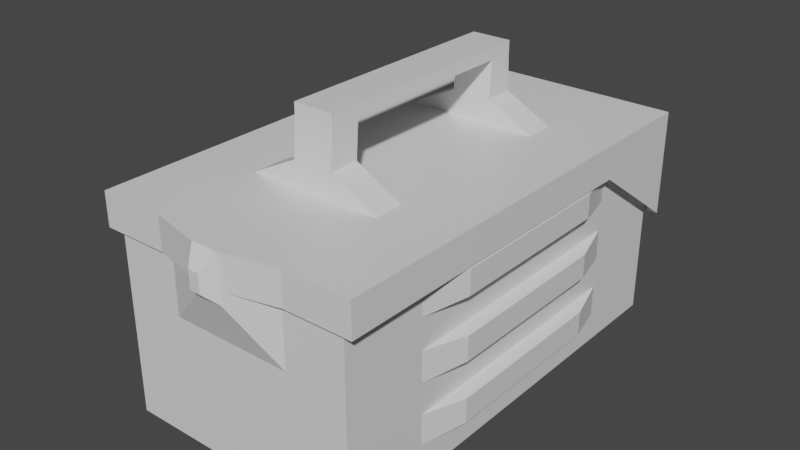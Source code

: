 # Source: ChestModern.blend  (saved by Blender 2.80.75; exported with 4.5.12 LTS)
import bpy
from mathutils import Matrix  # noqa: F401  (used for matrix-valued properties, if any)

bpy.ops.wm.read_factory_settings(use_empty=True)
scene = bpy.context.scene
scene.name = 'Scene'

# ---- collections
col_collection = bpy.data.collections.new('Collection'); scene.collection.children.link(col_collection)

# ---- materials (node trees are filled in below, after node groups)
mat_material = bpy.data.materials.new('Material')
mat_material.alpha_threshold = 0.0
mat_material.use_transparent_shadow = False
mat_material.line_color = (0.0, 0.0, 0.0, 1.0)

# ---- material node trees
mat_material.use_nodes = True; mat_material.node_tree.nodes.clear()
_N = mat_material.node_tree.nodes; _L = mat_material.node_tree.links
n0 = _N.new('ShaderNodeOutputMaterial'); n0.name = 'Material Output'; n0.location = (300, 300)
n1 = _N.new('ShaderNodeBsdfPrincipled'); n1.name = 'Principled BSDF'; n1.location = (10, 300)
n1.distribution = 'GGX'
n1.subsurface_method = 'BURLEY'
n1.inputs[2].default_value = 0.4
n1.inputs[3].default_value = 1.45
n1.inputs[27].default_value = (0.0, 0.0, 0.0, 1.0)
n1.inputs[28].default_value = 1.0
_L.new(n1.outputs[0], n0.inputs[0])
n0.is_active_output = True

# ---- world
world_world = bpy.data.worlds.new('World'); scene.world = world_world
world_world.use_nodes = True; world_world.node_tree.nodes.clear()
_N = world_world.node_tree.nodes; _L = world_world.node_tree.links
n0 = _N.new('ShaderNodeOutputWorld'); n0.name = 'World Output'; n0.location = (300, 300)
n1 = _N.new('ShaderNodeBackground'); n1.name = 'Background'; n1.location = (10, 300)
n1.inputs[0].default_value = (0.05088, 0.05088, 0.05088, 1.0)
_L.new(n1.outputs[0], n0.inputs[0])
n0.is_active_output = True
world_world.color = (0.05088, 0.05088, 0.05088)
world_world.use_sun_shadow = False
world_world.sun_shadow_jitter_overblur = 0.0

# ---- meshes
me_cube = bpy.data.meshes.new('Cube')
me_cube.from_pydata([(1.0, 1.0, -1.0), (1.0, -1.0, -1.0), (-1.0, 1.0, -1.0), (-1.0, -1.0, -1.0), (-1.0, 0.0, -1.0), (0.0, 1.0, -1.0), (1.0, 1.0, 0.0), (-1.0, -1.0, 0.0), (1.0, -1.0, 0.0), (-1.0, 1.0, 0.0), (0.0, -1.0, -1.0), (1.0, 0.0, -1.0), (0.0, 1.0, 0.0), (1.0, 0.0, 0.0), (0.0, 0.0, -1.0), (-1.0, 0.0, 0.0), (0.0, -1.0, 0.0), (-1.0, -0.65, -1.0), (-0.5, 1.0, -1.0), (1.0, 1.0, -0.5), (-1.0, -1.0, 0.5), (1.0, -1.0, -0.5), (-1.0, 1.0, -0.5), (0.5, -1.0, -1.0), (1.0, 0.6, -1.0), (-1.0, 0.65, -1.0), (0.5, 1.0, -1.0), (1.0, 1.0, 0.5), (-1.0, -1.0, -0.5), (1.0, -1.0, 0.5), (-1.0, 1.0, 0.5), (-0.5, -1.0, -1.0), (1.0, -0.6, -1.0), (0.5, 1.0, 0.0), (-0.5, 1.0, 0.0), (0.0, 1.0, -0.5), (0.0, 1.0, 0.5), (1.0, -0.6, 0.0), (1.0, 0.6, 0.0), (1.0, 0.0, -0.5), (1.0, 0.0, 0.5), (0.0, -0.5, -1.0), (0.0, 0.5, -1.0), (-0.5, 0.0, -1.0), (0.5, 0.0, -1.0), (-1.0, 0.65, 0.0), (-1.0, -0.65, 0.0), (-1.0, 0.0, -0.5), (-1.0, 0.0, 0.5), (-0.5, -1.0, 0.0), (0.5, -1.0, 0.0), (0.0, -1.0, -0.5), (0.0, -1.0, 0.5), (0.5, -1.0, 0.5), (0.5, -1.0, -0.5), (-0.5, -1.0, -0.5), (-1.0, -0.65, 0.5), (-1.0, -0.65, -0.5), (-1.0, 0.65, -0.5), (0.5, 0.5, -1.0), (-0.5, 0.5, -1.0), (-0.5, -0.5, -1.0), (1.0, 0.6, 0.5), (1.0, 0.6, -0.5), (1.0, -0.6, -0.5), (-0.5, 1.0, 0.5), (-0.5, 1.0, -0.5), (0.5, 1.0, -0.5), (0.5, 1.0, 0.5), (1.0, -0.6, 0.5), (0.5, -0.5, -1.0), (-1.0, 0.65, 0.5), (-0.5, -1.0, 0.5), (-1.0, -1.0, 0.5059), (1.0, 1.0, 0.5059), (1.0, -1.0, 0.5059), (-1.0, 1.0, 0.5059), (0.0, 1.0, -0.09407), (1.0, 0.0, 0.5059), (-1.0, 0.0, 0.5059), (0.0, -1.0, 0.5059), (0.5, -1.0, 0.5059), (-1.0, -0.5, 0.5059), (1.0, 0.5, 0.5059), (-0.5, 1.0, -0.09407), (0.5, 1.0, -0.09407), (1.0, -0.5, 0.5059), (-1.0, 0.5, 0.5059), (-0.5, -1.0, 0.5059), (-1.1, -1.023, 0.4907), (-1.1, -1.023, 0.7657), (-0.55, -1.023, 0.7657), (1.1, -0.55, 0.7657), (1.1, -1.023, 0.7657), (-1.1, 0.55, 0.7657), (-1.1, 1.023, 0.7657), (0.55, 1.023, 0.7657), (1.1, 1.023, 0.7657), (0.55, -1.023, 0.7657), (0.0, -1.023, 0.7657), (1.1, 0.55, 0.7657), (1.1, -4.846e-10, 0.7657), (-1.1, -0.55, 0.7657), (-1.1, -4.846e-10, 0.7657), (-0.55, 1.023, 0.7657), (0.0, 1.023, 0.7657), (0.0, -0.55, 0.7657), (0.0, 0.55, 0.7657), (0.0, -4.846e-10, 0.7657), (0.55, -4.846e-10, 0.7657), (-0.55, -4.846e-10, 0.7657), (-0.55, 0.55, 0.7657), (0.55, 0.55, 0.7657), (0.55, -0.55, 0.7657), (-0.55, -0.55, 0.7657), (1.1, 1.023, -0.1093), (1.1, -1.023, 0.4907), (-1.1, 1.023, -0.1093), (0.0, 1.023, -0.1093), (1.1, -4.846e-10, 0.4907), (-1.1, -4.846e-10, 0.4907), (0.0, -1.023, 0.4907), (0.55, -1.023, 0.4907), (-1.1, -0.55, 0.4907), (1.1, 0.55, 0.4907), (-0.55, 1.023, -0.1093), (0.55, 1.023, -0.1093), (1.1, -0.55, 0.4907), (-1.1, 0.55, 0.4907), (-0.55, -1.023, 0.4907), (-0.9855, -0.9855, 0.5059), (0.9855, 0.9855, 0.5059), (0.9855, -0.9855, 0.5059), (-0.9855, 0.9855, 0.5059), (-0.9855, -0.9855, 0.7307), (0.9855, 0.9855, 0.7307), (0.9855, -0.9855, 0.7307), (-0.9855, 0.9855, 0.7307), (-0.9711, -0.9711, 0.5), (0.9711, 0.9711, 0.5), (0.9711, -0.9711, 0.5), (-0.9711, 0.9711, 0.5), (-0.9711, -0.9711, -0.9), (0.9711, 0.9711, -0.9), (0.9711, -0.9711, -0.9), (-0.9711, 0.9711, -0.9), (-1.0, 0.25, -1.0), (1.0, -0.25, -1.0), (1.0, 0.25, 0.0), (1.0, 0.0, -0.75), (1.0, 0.0, 0.25), (-1.0, -0.25, 0.0), (-1.0, 0.0, -0.75), (-1.0, 0.0, 0.25), (-1.0, -0.25, -1.0), (1.0, 0.25, -1.0), (1.0, -0.25, 0.0), (1.0, 0.0, -0.25), (-1.0, 0.25, 0.0), (-1.0, 0.0, -0.25), (-1.0, -0.25, 0.5), (-1.0, -0.65, 0.25), (-1.0, -0.25, -0.5), (-1.0, -0.65, -0.75), (-1.0, -0.65, -0.25), (-1.0, 0.25, -0.5), (-1.0, 0.65, -0.75), (-1.0, 0.65, -0.25), (1.0, 0.25, 0.5), (1.0, 0.6, 0.25), (1.0, 0.25, -0.5), (1.0, 0.6, -0.75), (1.0, 0.6, -0.25), (1.0, -0.25, -0.5), (1.0, -0.6, -0.75), (1.0, -0.6, -0.25), (1.0, -0.25, 0.5), (1.0, -0.6, 0.25), (-1.0, 0.25, 0.5), (-1.0, 0.65, 0.25), (-1.0, 0.25, 0.25), (1.0, -0.25, 0.25), (1.0, -0.25, -0.25), (1.0, -0.25, -0.75), (1.0, 0.25, -0.75), (1.0, 0.25, 0.25), (-1.0, 0.25, -0.25), (-1.0, 0.25, -0.75), (-1.0, -0.25, -0.75), (-1.0, -0.25, 0.25), (-1.0, -0.25, -0.25), (1.0, 0.25, -0.25), (1.1, 0.2, -0.025), (1.1, 0.0, -0.025), (1.1, -0.2, -0.025), (1.1, -0.4, -0.025), (1.1, 0.2, 0.475), (1.1, 0.0, 0.475), (1.1, 0.2, -0.525), (1.1, 0.0, -0.525), (1.1, -0.2, -0.525), (1.1, -0.4, -0.525), (1.1, -0.2, 0.475), (1.1, -0.4, 0.475), (1.1, 0.4, -0.025), (1.1, 0.0, -0.725), (1.1, 0.0, 0.275), (1.1, 0.0, -0.225), (1.1, 0.4, 0.475), (1.1, 0.4, 0.275), (1.1, 0.4, -0.525), (1.1, 0.4, -0.725), (1.1, 0.4, -0.225), (1.1, -0.4, -0.725), (1.1, -0.4, -0.225), (1.1, -0.4, 0.275), (1.1, -0.2, 0.275), (1.1, -0.2, -0.225), (1.1, -0.2, -0.725), (1.1, 0.2, -0.725), (1.1, 0.2, 0.275), (1.1, 0.2, -0.225), (-1.1, -0.2, -0.025), (-1.1, 0.0, -0.025), (-1.1, 0.2, -0.025), (-1.1, 0.4, -0.025), (-1.1, -0.2, 0.475), (-1.1, 0.0, 0.475), (-1.1, -0.2, -0.525), (-1.1, 0.0, -0.525), (-1.1, 0.2, -0.525), (-1.1, 0.4, -0.525), (-1.1, 0.2, 0.475), (-1.1, 0.4, 0.475), (-1.1, -0.4, -0.025), (-1.1, 0.0, -0.725), (-1.1, 0.0, 0.275), (-1.1, 0.0, -0.225), (-1.1, -0.4, 0.475), (-1.1, -0.4, 0.275), (-1.1, -0.4, -0.525), (-1.1, -0.4, -0.725), (-1.1, -0.4, -0.225), (-1.1, 0.4, -0.725), (-1.1, 0.4, -0.225), (-1.1, 0.4, 0.275), (-1.1, 0.2, 0.275), (-1.1, 0.2, -0.225), (-1.1, 0.2, -0.725), (-1.1, -0.2, -0.725), (-1.1, -0.2, 0.275), (-1.1, -0.2, -0.225), (1.0, 0.6, 0.375), (1.0, -0.6, 0.375), (1.1, 0.0, 0.375), (1.1, 0.4, 0.375), (1.1, -0.4, 0.375), (1.1, -0.2, 0.375), (1.1, 0.2, 0.375), (1.0, 0.6, -0.125), (1.0, -0.6, -0.125), (1.1, 0.0, -0.125), (1.1, 0.4, -0.125), (1.1, -0.4, -0.125), (1.1, -0.2, -0.125), (1.1, 0.2, -0.125), (1.0, 0.6, -0.625), (1.0, -0.6, -0.625), (1.1, 0.0, -0.625), (1.1, 0.4, -0.625), (1.1, -0.4, -0.625), (1.1, -0.2, -0.625), (1.1, 0.2, -0.625), (-1.0, -0.65, 0.375), (-1.0, 0.65, 0.375), (-1.1, 0.0, 0.375), (-1.1, -0.4, 0.375), (-1.1, 0.4, 0.375), (-1.1, 0.2, 0.375), (-1.1, -0.2, 0.375), (-1.0, -0.65, -0.125), (-1.0, 0.65, -0.125), (-1.1, 0.0, -0.125), (-1.1, -0.4, -0.125), (-1.1, 0.4, -0.125), (-1.1, 0.2, -0.125), (-1.1, -0.2, -0.125), (-1.0, -0.65, -0.625), (-1.0, 0.65, -0.625), (-1.1, 0.0, -0.625), (-1.1, -0.4, -0.625), (-1.1, 0.4, -0.625), (-1.1, 0.2, -0.625), (-1.1, -0.2, -0.625), (0.11, -1.079, 0.7657), (0.0, -1.079, 0.7657), (-0.11, -1.079, 0.7657), (0.0, -1.079, 0.4907), (0.11, -1.079, 0.4907), (-0.11, -1.079, 0.4907), (0.044, -1.134, 0.6357), (0.0, -1.134, 0.6357), (-0.044, -1.134, 0.6357), (0.0, -1.134, 0.5257), (0.044, -1.134, 0.5257), (-0.044, -1.134, 0.5257), (-0.11, -1.079, 0.3907), (-0.044, -1.134, 0.4857), (0.0, -1.079, 0.3907), (0.11, -1.079, 0.3907), (0.0, -1.134, 0.4857), (0.044, -1.134, 0.4857), (1.0, -0.375, 0.5059), (-1.0, -0.375, 0.5059), (-1.1, -0.4125, 0.7657), (1.1, -0.4125, 0.7657), (0.0, -0.4125, 0.7657), (0.55, -0.4125, 0.7657), (-0.55, -0.4125, 0.7657), (1.1, -0.4125, 0.4907), (-1.1, -0.4125, 0.4907), (0.0, -0.4125, 0.9657), (0.0, -0.55, 0.9657), (0.165, -0.4125, 0.9657), (0.165, -0.55, 0.9657), (-0.165, -0.4125, 0.9657), (-0.165, -0.55, 0.9657), (0.0, -0.4003, 1.266), (0.0, -0.5378, 1.266), (0.165, -0.4003, 1.266), (0.165, -0.5378, 1.266), (-0.165, -0.4003, 1.266), (-0.165, -0.5378, 1.266), (0.0, -0.4003, 1.366), (0.0, -0.5378, 1.366), (0.165, -0.4003, 1.366), (0.165, -0.5378, 1.366), (-0.165, -0.4003, 1.366), (-0.165, -0.5378, 1.366), (-0.165, 0.5441, 1.266), (0.0, 0.5441, 1.266), (0.165, 0.5441, 1.266), (-0.165, 0.5441, 1.366), (0.0, 0.5441, 1.366), (0.165, 0.5441, 1.366), (-1.0, 0.375, 0.5059), (1.0, 0.375, 0.5059), (1.1, 0.4125, 0.7657), (0.0, 0.4125, 0.7657), (-1.1, 0.4125, 0.7657), (-0.55, 0.4125, 0.7657), (0.55, 0.4125, 0.7657), (-1.1, 0.4125, 0.4907), (1.1, 0.4125, 0.4907), (-0.165, 0.55, 0.9657), (0.0, 0.55, 0.9657), (0.165, 0.55, 0.9657), (0.0, 0.4125, 0.9657), (-0.165, 0.4125, 0.9657), (0.165, 0.4125, 0.9657), (-0.165, 0.4248, 1.366), (-0.165, 0.4248, 1.266), (0.165, 0.4248, 1.366), (0.0, 0.4248, 1.366), (0.0, 0.4248, 1.266), (0.165, 0.4248, 1.266)], [], [(70, 32, 1, 23), (67, 33, 6, 19), (66, 34, 12, 35), (64, 175, 260, 37, 8, 21), (149, 184, 219, 205), (61, 41, 10, 31), (60, 42, 14, 43), (59, 24, 155, 11, 44), (58, 167, 281, 45, 9, 22), (274, 179, 245, 277), (55, 49, 7, 28), (54, 50, 16, 51), (82, 73, 89, 123), (75, 86, 127, 116), (83, 74, 115, 124), (74, 85, 126, 115), (84, 76, 117, 125), (52, 297, 298, 53), (8, 29, 53, 50), (77, 84, 125, 118), (23, 54, 51, 10), (1, 21, 54, 23), (21, 8, 50, 54), (31, 55, 28, 3), (10, 51, 55, 31), (51, 16, 49, 55), (158, 45, 225, 224), (7, 20, 56, 273, 161, 46), (85, 77, 118, 126), (47, 165, 230, 229), (3, 28, 57, 287, 163, 17), (28, 7, 46, 280, 164, 57), (25, 166, 288, 58, 22, 2), (186, 159, 237, 247), (48, 178, 232, 227), (42, 59, 44, 14), (5, 26, 59, 42), (26, 0, 24, 59), (25, 60, 43, 4, 146), (2, 18, 60, 25), (18, 5, 42, 60), (17, 61, 31, 3), (4, 43, 61, 17, 154), (43, 14, 41, 61), (252, 62, 208, 255), (6, 27, 62, 252, 169, 38), (346, 83, 124, 353), (170, 39, 199, 198), (0, 19, 63, 266, 171, 24), (19, 6, 38, 259, 172, 63), (32, 174, 267, 64, 21, 1), (62, 168, 196, 208), (148, 13, 193, 192), (34, 65, 36, 12), (9, 30, 65, 34), (312, 78, 119, 319), (18, 66, 35, 5), (2, 22, 66, 18), (22, 9, 34, 66), (26, 67, 19, 0), (5, 35, 67, 26), (35, 12, 33, 67), (33, 68, 27, 6), (12, 36, 68, 33), (313, 82, 123, 320), (37, 177, 253, 69, 29, 8), (183, 149, 205, 218), (345, 79, 120, 352), (41, 70, 23, 10), (14, 44, 70, 41), (44, 11, 147, 32, 70), (45, 179, 274, 71, 30, 9), (46, 151, 222, 234), (80, 81, 122, 121), (49, 72, 20, 7), (72, 299, 297, 52), (73, 88, 129, 89), (88, 80, 121, 129), (81, 75, 116, 122), (76, 87, 128, 117), (114, 102, 90, 91), (129, 91, 90, 89), (128, 94, 95, 117), (127, 92, 93, 116), (126, 96, 97, 115), (125, 104, 105, 118), (353, 347, 101, 119), (320, 314, 103, 120), (121, 122, 298, 297), (113, 106, 99, 98), (351, 348, 108, 109), (350, 349, 103, 110), (348, 350, 110, 108), (105, 104, 111, 107), (104, 95, 94, 111), (347, 351, 109, 101), (97, 96, 112, 100), (96, 105, 107, 112), (92, 113, 98, 93), (315, 317, 113, 92), (114, 106, 322, 326), (116, 93, 98, 122), (89, 90, 102, 123), (115, 97, 100, 124), (117, 95, 104, 125), (118, 105, 96, 126), (319, 315, 92, 127), (352, 349, 94, 128), (91, 129, 299, 296), (106, 114, 91, 99), (113, 317, 323, 324), (318, 314, 102, 114), (133, 131, 135, 137), (76, 74, 131, 133), (75, 73, 130, 132), (74, 75, 132, 131), (73, 76, 133, 130), (136, 134, 137, 135), (132, 130, 134, 136), (131, 132, 136, 135), (130, 133, 137, 134), (138, 141, 145, 142), (27, 29, 140, 139), (20, 30, 141, 138), (30, 27, 139, 141), (29, 20, 138, 140), (144, 142, 145, 143), (141, 139, 143, 145), (140, 138, 142, 144), (139, 140, 144, 143), (158, 180, 179, 45), (15, 153, 180, 158), (280, 46, 234, 283), (156, 181, 177, 37), (13, 150, 181, 156), (174, 183, 218, 213), (173, 182, 175, 64), (39, 157, 182, 173), (168, 40, 197, 196), (147, 183, 174, 32), (11, 149, 183, 147), (176, 69, 203, 202), (155, 184, 149, 11), (24, 171, 184, 155), (253, 177, 215, 256), (148, 185, 150, 13), (38, 169, 185, 148), (40, 176, 202, 197), (165, 186, 167, 58), (47, 159, 186, 165), (167, 186, 247, 244), (146, 187, 166, 25), (4, 152, 187, 146), (165, 58, 231, 230), (154, 188, 152, 4), (17, 163, 188, 154), (189, 161, 239, 250), (151, 189, 153, 15), (46, 161, 189, 151), (287, 57, 240, 290), (162, 190, 159, 47), (57, 164, 190, 162), (153, 189, 250, 236), (170, 191, 157, 39), (63, 172, 191, 170), (182, 157, 207, 217), (265, 192, 193, 261), (258, 196, 197, 254), (272, 198, 199, 268), (271, 200, 201, 270), (264, 194, 195, 263), (257, 202, 203, 256), (254, 197, 202, 257), (261, 193, 194, 264), (268, 199, 200, 271), (269, 210, 198, 272), (255, 208, 196, 258), (262, 204, 192, 265), (13, 156, 194, 193), (63, 170, 198, 210), (184, 171, 211, 219), (157, 191, 221, 207), (177, 181, 216, 215), (266, 63, 210, 269), (191, 172, 212, 221), (156, 37, 195, 194), (181, 150, 206, 216), (259, 38, 204, 262), (39, 173, 200, 199), (173, 64, 201, 200), (150, 185, 220, 206), (267, 174, 213, 270), (185, 169, 209, 220), (175, 182, 217, 214), (38, 148, 192, 204), (260, 175, 214, 263), (286, 222, 223, 282), (279, 226, 227, 275), (293, 228, 229, 289), (292, 230, 231, 291), (285, 224, 225, 284), (278, 232, 233, 277), (275, 227, 232, 278), (282, 223, 224, 285), (289, 229, 230, 292), (290, 240, 228, 293), (276, 238, 226, 279), (283, 234, 222, 286), (288, 166, 243, 291), (159, 190, 251, 237), (179, 180, 246, 245), (281, 167, 244, 284), (190, 164, 242, 251), (180, 153, 236, 246), (166, 187, 248, 243), (187, 152, 235, 248), (160, 48, 227, 226), (178, 71, 233, 232), (15, 158, 224, 223), (152, 188, 249, 235), (162, 47, 229, 228), (188, 163, 241, 249), (56, 160, 226, 238), (273, 56, 238, 276), (57, 162, 228, 240), (151, 15, 223, 222), (209, 255, 258, 220), (206, 254, 257, 216), (216, 257, 256, 215), (220, 258, 254, 206), (69, 253, 256, 203), (169, 252, 255, 209), (37, 260, 263, 195), (172, 259, 262, 212), (212, 262, 265, 221), (207, 261, 264, 217), (217, 264, 263, 214), (221, 265, 261, 207), (64, 267, 270, 201), (171, 266, 269, 211), (211, 269, 272, 219), (205, 268, 271, 218), (218, 271, 270, 213), (219, 272, 268, 205), (161, 273, 276, 239), (239, 276, 279, 250), (236, 275, 278, 246), (246, 278, 277, 245), (250, 279, 275, 236), (71, 274, 277, 233), (45, 281, 284, 225), (242, 283, 286, 251), (237, 282, 285, 247), (247, 285, 284, 244), (251, 286, 282, 237), (164, 280, 283, 242), (58, 288, 291, 231), (241, 290, 293, 249), (235, 289, 292, 248), (248, 292, 291, 243), (249, 293, 289, 235), (163, 287, 290, 241), (294, 295, 301, 300), (296, 299, 305, 302), (98, 99, 295, 294), (129, 121, 297, 299), (122, 98, 294, 298), (99, 91, 296, 295), (304, 300, 301, 303), (303, 301, 302, 305), (304, 303, 310, 311), (298, 294, 300, 304), (295, 296, 302, 301), (305, 299, 306, 307), (306, 308, 310, 307), (308, 309, 311, 310), (49, 306, 299, 72), (298, 304, 311, 309), (16, 308, 306, 49), (303, 305, 307, 310), (53, 298, 309, 50), (50, 309, 308, 16), (110, 103, 314, 318), (108, 110, 318, 316), (119, 101, 315, 319), (109, 108, 316, 317), (101, 109, 317, 315), (123, 102, 314, 320), (79, 313, 320, 120), (86, 312, 319, 127), (324, 323, 329, 330), (325, 326, 332, 331), (317, 316, 321, 323), (316, 318, 325, 321), (318, 114, 326, 325), (106, 113, 324, 322), (363, 362, 344, 343), (328, 330, 336, 334), (323, 321, 327, 329), (326, 322, 328, 332), (322, 324, 330, 328), (321, 325, 331, 327), (335, 333, 334, 336), (333, 337, 338, 334), (331, 332, 338, 337), (330, 329, 335, 336), (361, 360, 342, 339), (332, 328, 334, 338), (340, 339, 342, 343), (341, 340, 343, 344), (365, 359, 356, 341), (362, 365, 341, 344), (364, 357, 359, 365), (360, 363, 343, 342), (120, 103, 349, 352), (100, 112, 351, 347), (107, 111, 354, 355), (111, 94, 349, 350), (111, 350, 358, 354), (124, 100, 347, 353), (87, 345, 352, 128), (78, 346, 353, 119), (361, 358, 357, 364), (339, 354, 358, 361), (112, 107, 355, 356), (351, 112, 356, 359), (348, 351, 359, 357), (350, 348, 357, 358), (337, 333, 363, 360), (329, 327, 364, 365), (335, 329, 365, 362), (327, 331, 361, 364), (331, 337, 360, 361), (333, 335, 362, 363), (341, 356, 355, 340), (340, 355, 354, 339)])
_uv = me_cube.uv_layers.new(name='UVMap')
_uv.uv.foreach_set('vector', [0.5625, 0.9375, 0.625, 0.9375, 0.625, 1.0, 0.5625, 1.0, 0.6875, 0.6875, 0.75, 0.6875, 0.75, 0.75, 0.6875, 0.75, 0.6875, 0.5625, 0.75, 0.5625, 0.75, 0.625, 0.6875, 0.625, 0.1875, 0.6875, 0.2188, 0.6875, 0.2344, 0.6875, 0.25, 0.6875, 0.25, 0.75, 0.1875, 0.75, 0.1562, 0.625, 0.1562, 0.5938, 0.1562, 0.5938, 0.1562, 0.625, 0.4375, 0.9375, 0.5, 0.9375, 0.5, 1.0, 0.4375, 1.0, 0.4375, 0.8125, 0.5, 0.8125, 0.5, 0.875, 0.4375, 0.875, 0.5625, 0.8125, 0.625, 0.8125, 0.625, 0.8438, 0.625, 0.875, 0.5625, 0.875, 0.4375, 0.6875, 0.4688, 0.6875, 0.4844, 0.6875, 0.5, 0.6875, 0.5, 0.75, 0.4375, 0.75, 0.5469, 0.6875, 0.5312, 0.6875, 0.5312, 0.6875, 0.5469, 0.6875, 0.4375, 0.4375, 0.5, 0.4375, 0.5, 0.5, 0.4375, 0.5, 0.4375, 0.3125, 0.5, 0.3125, 0.5, 0.375, 0.4375, 0.375, 0.5938, 0.5625, 0.5938, 0.5, 0.5938, 0.5, 0.5938, 0.5625, 0.3438, 0.75, 0.3438, 0.6875, 0.3438, 0.6875, 0.3438, 0.75, 0.3438, 0.5625, 0.3438, 0.5, 0.3438, 0.5, 0.3438, 0.5625, 0.8438, 0.75, 0.8438, 0.6875, 0.8438, 0.6875, 0.8438, 0.75, 0.8438, 0.5625, 0.8438, 0.5, 0.8438, 0.5, 0.8438, 0.5625, 0.5938, 0.375, 0.5938, 0.3125, 0.5625, 0.3125, 0.5625, 0.4375, 0.5, 0.25, 0.5625, 0.25, 0.5625, 0.3125, 0.5, 0.3125, 0.8438, 0.625, 0.8438, 0.5625, 0.8438, 0.5625, 0.8438, 0.625, 0.375, 0.3125, 0.4375, 0.3125, 0.4375, 0.375, 0.375, 0.375, 0.375, 0.25, 0.4375, 0.25, 0.4375, 0.3125, 0.375, 0.3125, 0.4375, 0.25, 0.5, 0.25, 0.5, 0.3125, 0.4375, 0.3125, 0.375, 0.4375, 0.4375, 0.4375, 0.4375, 0.5, 0.375, 0.5, 0.375, 0.375, 0.4375, 0.375, 0.4375, 0.4375, 0.375, 0.4375, 0.4375, 0.375, 0.5, 0.375, 0.5, 0.4375, 0.4375, 0.4375, 0.5, 0.6562, 0.5, 0.6875, 0.5, 0.6875, 0.5, 0.6562, 0.5, 0.5, 0.5625, 0.5, 0.5625, 0.5625, 0.5469, 0.5625, 0.5312, 0.5625, 0.5, 0.5625, 0.8438, 0.6875, 0.8438, 0.625, 0.8438, 0.625, 0.8438, 0.6875, 0.4375, 0.625, 0.4375, 0.6562, 0.4375, 0.6562, 0.4375, 0.625, 0.375, 0.5, 0.4375, 0.5, 0.4375, 0.5625, 0.4219, 0.5625, 0.4062, 0.5625, 0.375, 0.5625, 0.4375, 0.5, 0.5, 0.5, 0.5, 0.5625, 0.4844, 0.5625, 0.4688, 0.5625, 0.4375, 0.5625, 0.375, 0.6875, 0.4062, 0.6875, 0.4219, 0.6875, 0.4375, 0.6875, 0.4375, 0.75, 0.375, 0.75, 0.4688, 0.6562, 0.4688, 0.625, 0.4688, 0.625, 0.4688, 0.6562, 0.0, 0.0, 0.0, 0.0, 0.0, 0.0, 0.0, 0.0, 0.5, 0.8125, 0.5625, 0.8125, 0.5625, 0.875, 0.5, 0.875, 0.5, 0.75, 0.5625, 0.75, 0.5625, 0.8125, 0.5, 0.8125, 0.5625, 0.75, 0.625, 0.75, 0.625, 0.8125, 0.5625, 0.8125, 0.375, 0.8125, 0.4375, 0.8125, 0.4375, 0.875, 0.375, 0.875, 0.375, 0.8438, 0.375, 0.75, 0.4375, 0.75, 0.4375, 0.8125, 0.375, 0.8125, 0.4375, 0.75, 0.5, 0.75, 0.5, 0.8125, 0.4375, 0.8125, 0.375, 0.9375, 0.4375, 0.9375, 0.4375, 1.0, 0.375, 1.0, 0.375, 0.875, 0.4375, 0.875, 0.4375, 0.9375, 0.375, 0.9375, 0.375, 0.9062, 0.4375, 0.875, 0.5, 0.875, 0.5, 0.9375, 0.4375, 0.9375, 0.2969, 0.5625, 0.3125, 0.5625, 0.3125, 0.5625, 0.2969, 0.5625, 0.25, 0.5, 0.3125, 0.5, 0.3125, 0.5625, 0.2969, 0.5625, 0.2812, 0.5625, 0.25, 0.5625, 0.3438, 0.5781, 0.3438, 0.5625, 0.3438, 0.5625, 0.3438, 0.5781, 0.1875, 0.5938, 0.1875, 0.625, 0.1875, 0.625, 0.1875, 0.5938, 0.125, 0.5, 0.1875, 0.5, 0.1875, 0.5625, 0.1719, 0.5625, 0.1562, 0.5625, 0.125, 0.5625, 0.1875, 0.5, 0.25, 0.5, 0.25, 0.5625, 0.2344, 0.5625, 0.2188, 0.5625, 0.1875, 0.5625, 0.125, 0.6875, 0.1562, 0.6875, 0.1719, 0.6875, 0.1875, 0.6875, 0.1875, 0.75, 0.125, 0.75, 0.0, 0.0, 0.0, 0.0, 0.0, 0.0, 0.0, 0.0, 0.25, 0.5938, 0.25, 0.625, 0.25, 0.625, 0.25, 0.5938, 0.75, 0.5625, 0.8125, 0.5625, 0.8125, 0.625, 0.75, 0.625, 0.75, 0.5, 0.8125, 0.5, 0.8125, 0.5625, 0.75, 0.5625, 0.3438, 0.6719, 0.3438, 0.625, 0.3438, 0.625, 0.3438, 0.6719, 0.625, 0.5625, 0.6875, 0.5625, 0.6875, 0.625, 0.625, 0.625, 0.625, 0.5, 0.6875, 0.5, 0.6875, 0.5625, 0.625, 0.5625, 0.6875, 0.5, 0.75, 0.5, 0.75, 0.5625, 0.6875, 0.5625, 0.625, 0.6875, 0.6875, 0.6875, 0.6875, 0.75, 0.625, 0.75, 0.625, 0.625, 0.6875, 0.625, 0.6875, 0.6875, 0.625, 0.6875, 0.6875, 0.625, 0.75, 0.625, 0.75, 0.6875, 0.6875, 0.6875, 0.75, 0.6875, 0.8125, 0.6875, 0.8125, 0.75, 0.75, 0.75, 0.75, 0.625, 0.8125, 0.625, 0.8125, 0.6875, 0.75, 0.6875, 0.5938, 0.5781, 0.5938, 0.5625, 0.5938, 0.5625, 0.5938, 0.5781, 0.25, 0.6875, 0.2812, 0.6875, 0.2969, 0.6875, 0.3125, 0.6875, 0.3125, 0.75, 0.25, 0.75, 0.1562, 0.6562, 0.1562, 0.625, 0.1562, 0.625, 0.1562, 0.6562, 0.5938, 0.6719, 0.5938, 0.625, 0.5938, 0.625, 0.5938, 0.6719, 0.5, 0.9375, 0.5625, 0.9375, 0.5625, 1.0, 0.5, 1.0, 0.5, 0.875, 0.5625, 0.875, 0.5625, 0.9375, 0.5, 0.9375, 0.5625, 0.875, 0.625, 0.875, 0.625, 0.9062, 0.625, 0.9375, 0.5625, 0.9375, 0.5, 0.6875, 0.5312, 0.6875, 0.5469, 0.6875, 0.5625, 0.6875, 0.5625, 0.75, 0.5, 0.75, 0.5, 0.5625, 0.5, 0.5938, 0.5, 0.5938, 0.5, 0.5625, 0.5938, 0.375, 0.5938, 0.3125, 0.5938, 0.3125, 0.5938, 0.375, 0.5, 0.4375, 0.5625, 0.4375, 0.5625, 0.5, 0.5, 0.5, 0.5938, 0.4375, 0.5938, 0.375, 0.5625, 0.4375, 0.5625, 0.4375, 0.5938, 0.5, 0.5938, 0.4375, 0.5938, 0.4375, 0.5938, 0.5, 0.5938, 0.4375, 0.5938, 0.375, 0.5938, 0.375, 0.5938, 0.4375, 0.5938, 0.3125, 0.5938, 0.25, 0.5938, 0.25, 0.5938, 0.3125, 0.5938, 0.75, 0.5938, 0.6875, 0.5938, 0.6875, 0.5938, 0.75, 0.5625, 0.1875, 0.625, 0.1875, 0.625, 0.25, 0.5625, 0.25, 0.5938, 0.4375, 0.625, 0.4375, 0.625, 0.5, 0.5938, 0.5, 0.5938, 0.6875, 0.625, 0.6875, 0.625, 0.75, 0.5938, 0.75, 0.3438, 0.6875, 0.375, 0.6875, 0.375, 0.75, 0.3438, 0.75, 0.8438, 0.6875, 0.875, 0.6875, 0.875, 0.75, 0.8438, 0.75, 0.8438, 0.5625, 0.875, 0.5625, 0.875, 0.625, 0.8438, 0.625, 0.3438, 0.5781, 0.375, 0.5781, 0.375, 0.625, 0.3438, 0.625, 0.5938, 0.5781, 0.625, 0.5781, 0.625, 0.625, 0.5938, 0.625, 0.5938, 0.375, 0.5938, 0.3125, 0.5938, 0.3125, 0.5938, 0.375, 0.4375, 0.1875, 0.5, 0.1875, 0.5, 0.25, 0.4375, 0.25, 0.4375, 0.07812, 0.5, 0.07812, 0.5, 0.125, 0.4375, 0.125, 0.5625, 0.07812, 0.625, 0.07812, 0.625, 0.125, 0.5625, 0.125, 0.5, 0.07812, 0.5625, 0.07812, 0.5625, 0.125, 0.5, 0.125, 0.5, 0.0, 0.5625, 0.0, 0.5625, 0.0625, 0.5, 0.0625, 0.5625, 0.0, 0.625, 0.0, 0.625, 0.0625, 0.5625, 0.0625, 0.375, 0.07812, 0.4375, 0.07812, 0.4375, 0.125, 0.375, 0.125, 0.375, 0.0, 0.4375, 0.0, 0.4375, 0.0625, 0.375, 0.0625, 0.4375, 0.0, 0.5, 0.0, 0.5, 0.0625, 0.4375, 0.0625, 0.375, 0.1875, 0.4375, 0.1875, 0.4375, 0.25, 0.375, 0.25, 0.375, 0.1719, 0.4375, 0.1719, 0.4375, 0.1875, 0.375, 0.1875, 0.5625, 0.1875, 0.5, 0.1875, 0.5, 0.1875, 0.5625, 0.1875, 0.5938, 0.25, 0.625, 0.25, 0.625, 0.3125, 0.5938, 0.3125, 0.5938, 0.5, 0.625, 0.5, 0.625, 0.5625, 0.5938, 0.5625, 0.3438, 0.5, 0.375, 0.5, 0.375, 0.5625, 0.3438, 0.5625, 0.8438, 0.5, 0.875, 0.5, 0.875, 0.5625, 0.8438, 0.5625, 0.8438, 0.625, 0.875, 0.625, 0.875, 0.6875, 0.8438, 0.6875, 0.3438, 0.6719, 0.375, 0.6719, 0.375, 0.6875, 0.3438, 0.6875, 0.5938, 0.6719, 0.625, 0.6719, 0.625, 0.6875, 0.5938, 0.6875, 0.625, 0.4375, 0.5938, 0.4375, 0.5938, 0.4375, 0.625, 0.4375, 0.5, 0.1875, 0.5625, 0.1875, 0.5625, 0.25, 0.5, 0.25, 0.4375, 0.1875, 0.4375, 0.1719, 0.4375, 0.1719, 0.4375, 0.1875, 0.5625, 0.1719, 0.625, 0.1719, 0.625, 0.1875, 0.5625, 0.1875, 0.0, 0.0, 0.0, 0.0, 0.0, 0.0, 0.0, 0.0, 0.0, 0.0, 0.0, 0.0, 0.0, 0.0, 0.0, 0.0, 0.0, 0.0, 0.0, 0.0, 0.0, 0.0, 0.0, 0.0, 0.0, 0.0, 0.0, 0.0, 0.0, 0.0, 0.0, 0.0, 0.0, 0.0, 0.0, 0.0, 0.0, 0.0, 0.0, 0.0, 0.0, 0.0, 0.0, 0.0, 0.0, 0.0, 0.0, 0.0, 0.0, 0.0, 0.0, 0.0, 0.0, 0.0, 0.0, 0.0, 0.0, 0.0, 0.0, 0.0, 0.0, 0.0, 0.0, 0.0, 0.0, 0.0, 0.0, 0.0, 0.0, 0.0, 0.0, 0.0, 0.0, 0.0, 0.0, 0.0, 0.0, 0.0, 0.0, 0.0, 0.0, 0.0, 0.0, 0.0, 0.0, 0.0, 0.0, 0.0, 0.0, 0.0, 0.0, 0.0, 0.0, 0.0, 0.0, 0.0, 0.0, 0.0, 0.0, 0.0, 0.0, 0.0, 0.0, 0.0, 0.0, 0.0, 0.0, 0.0, 0.0, 0.0, 0.0, 0.0, 0.0, 0.0, 0.0, 0.0, 0.0, 0.0, 0.0, 0.0, 0.0, 0.0, 0.0, 0.0, 0.0, 0.0, 0.0, 0.0, 0.0, 0.0, 0.0, 0.0, 0.0, 0.0, 0.0, 0.0, 0.0, 0.0, 0.0, 0.0, 0.0, 0.0, 0.0, 0.0, 0.5, 0.6562, 0.5312, 0.6562, 0.5312, 0.6875, 0.5, 0.6875, 0.5, 0.625, 0.5312, 0.625, 0.5312, 0.6562, 0.5, 0.6562, 0.4844, 0.5625, 0.5, 0.5625, 0.5, 0.5625, 0.4844, 0.5625, 0.25, 0.6562, 0.2812, 0.6562, 0.2812, 0.6875, 0.25, 0.6875, 0.25, 0.625, 0.2812, 0.625, 0.2812, 0.6562, 0.25, 0.6562, 0.1562, 0.6875, 0.1562, 0.6562, 0.1562, 0.6562, 0.1562, 0.6875, 0.1875, 0.6562, 0.2188, 0.6562, 0.2188, 0.6875, 0.1875, 0.6875, 0.1875, 0.625, 0.2188, 0.625, 0.2188, 0.6562, 0.1875, 0.6562, 0.0, 0.0, 0.0, 0.0, 0.0, 0.0, 0.0, 0.0, 0.125, 0.6562, 0.1562, 0.6562, 0.1562, 0.6875, 0.125, 0.6875, 0.125, 0.625, 0.1562, 0.625, 0.1562, 0.6562, 0.125, 0.6562, 0.0, 0.0, 0.0, 0.0, 0.0, 0.0, 0.0, 0.0, 0.125, 0.5938, 0.1562, 0.5938, 0.1562, 0.625, 0.125, 0.625, 0.125, 0.5625, 0.1562, 0.5625, 0.1562, 0.5938, 0.125, 0.5938, 0.2969, 0.6875, 0.2812, 0.6875, 0.2812, 0.6875, 0.2969, 0.6875, 0.25, 0.5938, 0.2812, 0.5938, 0.2812, 0.625, 0.25, 0.625, 0.25, 0.5625, 0.2812, 0.5625, 0.2812, 0.5938, 0.25, 0.5938, 0.0, 0.0, 0.0, 0.0, 0.0, 0.0, 0.0, 0.0, 0.4375, 0.6562, 0.4688, 0.6562, 0.4688, 0.6875, 0.4375, 0.6875, 0.4375, 0.625, 0.4688, 0.625, 0.4688, 0.6562, 0.4375, 0.6562, 0.4688, 0.6875, 0.4688, 0.6562, 0.4688, 0.6562, 0.4688, 0.6875, 0.375, 0.6562, 0.4062, 0.6562, 0.4062, 0.6875, 0.375, 0.6875, 0.375, 0.625, 0.4062, 0.625, 0.4062, 0.6562, 0.375, 0.6562, 0.4375, 0.6562, 0.4375, 0.6875, 0.4375, 0.6875, 0.4375, 0.6562, 0.375, 0.5938, 0.4062, 0.5938, 0.4062, 0.625, 0.375, 0.625, 0.375, 0.5625, 0.4062, 0.5625, 0.4062, 0.5938, 0.375, 0.5938, 0.5312, 0.5938, 0.5312, 0.5625, 0.5312, 0.5625, 0.5312, 0.5938, 0.5, 0.5938, 0.5312, 0.5938, 0.5312, 0.625, 0.5, 0.625, 0.5, 0.5625, 0.5312, 0.5625, 0.5312, 0.5938, 0.5, 0.5938, 0.4219, 0.5625, 0.4375, 0.5625, 0.4375, 0.5625, 0.4219, 0.5625, 0.4375, 0.5938, 0.4688, 0.5938, 0.4688, 0.625, 0.4375, 0.625, 0.4375, 0.5625, 0.4688, 0.5625, 0.4688, 0.5938, 0.4375, 0.5938, 0.5312, 0.625, 0.5312, 0.5938, 0.5312, 0.5938, 0.5312, 0.625, 0.1875, 0.5938, 0.2188, 0.5938, 0.2188, 0.625, 0.1875, 0.625, 0.1875, 0.5625, 0.2188, 0.5625, 0.2188, 0.5938, 0.1875, 0.5938, 0.2188, 0.6562, 0.2188, 0.625, 0.2188, 0.625, 0.2188, 0.6562, 0.2344, 0.5938, 0.25, 0.5938, 0.25, 0.625, 0.2344, 0.625, 0.2969, 0.5938, 0.3125, 0.5938, 0.3125, 0.625, 0.2969, 0.625, 0.1719, 0.5938, 0.1875, 0.5938, 0.1875, 0.625, 0.1719, 0.625, 0.1719, 0.6562, 0.1875, 0.6562, 0.1875, 0.6875, 0.1719, 0.6875, 0.2344, 0.6562, 0.25, 0.6562, 0.25, 0.6875, 0.2344, 0.6875, 0.2969, 0.6562, 0.3125, 0.6562, 0.3125, 0.6875, 0.2969, 0.6875, 0.2969, 0.625, 0.3125, 0.625, 0.3125, 0.6562, 0.2969, 0.6562, 0.2344, 0.625, 0.25, 0.625, 0.25, 0.6562, 0.2344, 0.6562, 0.1719, 0.625, 0.1875, 0.625, 0.1875, 0.6562, 0.1719, 0.6562, 0.1719, 0.5625, 0.1875, 0.5625, 0.1875, 0.5938, 0.1719, 0.5938, 0.2969, 0.5625, 0.3125, 0.5625, 0.3125, 0.5938, 0.2969, 0.5938, 0.2344, 0.5625, 0.25, 0.5625, 0.25, 0.5938, 0.2344, 0.5938, 0.25, 0.625, 0.25, 0.6562, 0.25, 0.6562, 0.25, 0.625, 0.1875, 0.5625, 0.1875, 0.5938, 0.1875, 0.5938, 0.1875, 0.5625, 0.1562, 0.5938, 0.1562, 0.5625, 0.1562, 0.5625, 0.1562, 0.5938, 0.2188, 0.625, 0.2188, 0.5938, 0.2188, 0.5938, 0.2188, 0.625, 0.2812, 0.6875, 0.2812, 0.6562, 0.2812, 0.6562, 0.2812, 0.6875, 0.1719, 0.5625, 0.1875, 0.5625, 0.1875, 0.5625, 0.1719, 0.5625, 0.2188, 0.5938, 0.2188, 0.5625, 0.2188, 0.5625, 0.2188, 0.5938, 0.25, 0.6562, 0.25, 0.6875, 0.25, 0.6875, 0.25, 0.6562, 0.2812, 0.6562, 0.2812, 0.625, 0.2812, 0.625, 0.2812, 0.6562, 0.2344, 0.5625, 0.25, 0.5625, 0.25, 0.5625, 0.2344, 0.5625, 0.1875, 0.625, 0.1875, 0.6562, 0.1875, 0.6562, 0.1875, 0.625, 0.1875, 0.6562, 0.1875, 0.6875, 0.1875, 0.6875, 0.1875, 0.6562, 0.2812, 0.625, 0.2812, 0.5938, 0.2812, 0.5938, 0.2812, 0.625, 0.1719, 0.6875, 0.1562, 0.6875, 0.1562, 0.6875, 0.1719, 0.6875, 0.2812, 0.5938, 0.2812, 0.5625, 0.2812, 0.5625, 0.2812, 0.5938, 0.2188, 0.6875, 0.2188, 0.6562, 0.2188, 0.6562, 0.2188, 0.6875, 0.25, 0.5625, 0.25, 0.5938, 0.25, 0.5938, 0.25, 0.5625, 0.2344, 0.6875, 0.2188, 0.6875, 0.2188, 0.6875, 0.2344, 0.6875, 0.4844, 0.5938, 0.5, 0.5938, 0.5, 0.625, 0.4844, 0.625, 0.5469, 0.5938, 0.5625, 0.5938, 0.5625, 0.625, 0.5469, 0.625, 0.4219, 0.5938, 0.4375, 0.5938, 0.4375, 0.625, 0.4219, 0.625, 0.4219, 0.6562, 0.4375, 0.6562, 0.4375, 0.6875, 0.4219, 0.6875, 0.4844, 0.6562, 0.5, 0.6562, 0.5, 0.6875, 0.4844, 0.6875, 0.5469, 0.6562, 0.5625, 0.6562, 0.5625, 0.6875, 0.5469, 0.6875, 0.5469, 0.625, 0.5625, 0.625, 0.5625, 0.6562, 0.5469, 0.6562, 0.4844, 0.625, 0.5, 0.625, 0.5, 0.6562, 0.4844, 0.6562, 0.4219, 0.625, 0.4375, 0.625, 0.4375, 0.6562, 0.4219, 0.6562, 0.4219, 0.5625, 0.4375, 0.5625, 0.4375, 0.5938, 0.4219, 0.5938, 0.5469, 0.5625, 0.5625, 0.5625, 0.5625, 0.5938, 0.5469, 0.5938, 0.4844, 0.5625, 0.5, 0.5625, 0.5, 0.5938, 0.4844, 0.5938, 0.4219, 0.6875, 0.4062, 0.6875, 0.4062, 0.6875, 0.4219, 0.6875, 0.4688, 0.625, 0.4688, 0.5938, 0.4688, 0.5938, 0.4688, 0.625, 0.5312, 0.6875, 0.5312, 0.6562, 0.5312, 0.6562, 0.5312, 0.6875, 0.4844, 0.6875, 0.4688, 0.6875, 0.4688, 0.6875, 0.4844, 0.6875, 0.4688, 0.5938, 0.4688, 0.5625, 0.4688, 0.5625, 0.4688, 0.5938, 0.5312, 0.6562, 0.5312, 0.625, 0.5312, 0.625, 0.5312, 0.6562, 0.4062, 0.6875, 0.4062, 0.6562, 0.4062, 0.6562, 0.4062, 0.6875, 0.4062, 0.6562, 0.4062, 0.625, 0.4062, 0.625, 0.4062, 0.6562, 0.0, 0.0, 0.0, 0.0, 0.0, 0.0, 0.0, 0.0, 0.0, 0.0, 0.0, 0.0, 0.0, 0.0, 0.0, 0.0, 0.5, 0.625, 0.5, 0.6562, 0.5, 0.6562, 0.5, 0.625, 0.4062, 0.625, 0.4062, 0.5938, 0.4062, 0.5938, 0.4062, 0.625, 0.4375, 0.5938, 0.4375, 0.625, 0.4375, 0.625, 0.4375, 0.5938, 0.4062, 0.5938, 0.4062, 0.5625, 0.4062, 0.5625, 0.4062, 0.5938, 0.0, 0.0, 0.0, 0.0, 0.0, 0.0, 0.0, 0.0, 0.5469, 0.5625, 0.5625, 0.5625, 0.5625, 0.5625, 0.5469, 0.5625, 0.4375, 0.5625, 0.4375, 0.5938, 0.4375, 0.5938, 0.4375, 0.5625, 0.5, 0.5938, 0.5, 0.625, 0.5, 0.625, 0.5, 0.5938, 0.2812, 0.5625, 0.2969, 0.5625, 0.2969, 0.5938, 0.2812, 0.5938, 0.2812, 0.625, 0.2969, 0.625, 0.2969, 0.6562, 0.2812, 0.6562, 0.2812, 0.6562, 0.2969, 0.6562, 0.2969, 0.6875, 0.2812, 0.6875, 0.2812, 0.5938, 0.2969, 0.5938, 0.2969, 0.625, 0.2812, 0.625, 0.3125, 0.6875, 0.2969, 0.6875, 0.2969, 0.6875, 0.3125, 0.6875, 0.2812, 0.5625, 0.2969, 0.5625, 0.2969, 0.5625, 0.2812, 0.5625, 0.25, 0.6875, 0.2344, 0.6875, 0.2344, 0.6875, 0.25, 0.6875, 0.2188, 0.5625, 0.2344, 0.5625, 0.2344, 0.5625, 0.2188, 0.5625, 0.2188, 0.5625, 0.2344, 0.5625, 0.2344, 0.5938, 0.2188, 0.5938, 0.2188, 0.625, 0.2344, 0.625, 0.2344, 0.6562, 0.2188, 0.6562, 0.2188, 0.6562, 0.2344, 0.6562, 0.2344, 0.6875, 0.2188, 0.6875, 0.2188, 0.5938, 0.2344, 0.5938, 0.2344, 0.625, 0.2188, 0.625, 0.1875, 0.6875, 0.1719, 0.6875, 0.1719, 0.6875, 0.1875, 0.6875, 0.1562, 0.5625, 0.1719, 0.5625, 0.1719, 0.5625, 0.1562, 0.5625, 0.1562, 0.5625, 0.1719, 0.5625, 0.1719, 0.5938, 0.1562, 0.5938, 0.1562, 0.625, 0.1719, 0.625, 0.1719, 0.6562, 0.1562, 0.6562, 0.1562, 0.6562, 0.1719, 0.6562, 0.1719, 0.6875, 0.1562, 0.6875, 0.1562, 0.5938, 0.1719, 0.5938, 0.1719, 0.625, 0.1562, 0.625, 0.5312, 0.5625, 0.5469, 0.5625, 0.5469, 0.5625, 0.5312, 0.5625, 0.5312, 0.5625, 0.5469, 0.5625, 0.5469, 0.5938, 0.5312, 0.5938, 0.5312, 0.625, 0.5469, 0.625, 0.5469, 0.6562, 0.5312, 0.6562, 0.5312, 0.6562, 0.5469, 0.6562, 0.5469, 0.6875, 0.5312, 0.6875, 0.5312, 0.5938, 0.5469, 0.5938, 0.5469, 0.625, 0.5312, 0.625, 0.5625, 0.6875, 0.5469, 0.6875, 0.5469, 0.6875, 0.5625, 0.6875, 0.5, 0.6875, 0.4844, 0.6875, 0.4844, 0.6875, 0.5, 0.6875, 0.4688, 0.5625, 0.4844, 0.5625, 0.4844, 0.5938, 0.4688, 0.5938, 0.4688, 0.625, 0.4844, 0.625, 0.4844, 0.6562, 0.4688, 0.6562, 0.4688, 0.6562, 0.4844, 0.6562, 0.4844, 0.6875, 0.4688, 0.6875, 0.4688, 0.5938, 0.4844, 0.5938, 0.4844, 0.625, 0.4688, 0.625, 0.4688, 0.5625, 0.4844, 0.5625, 0.4844, 0.5625, 0.4688, 0.5625, 0.4375, 0.6875, 0.4219, 0.6875, 0.4219, 0.6875, 0.4375, 0.6875, 0.4062, 0.5625, 0.4219, 0.5625, 0.4219, 0.5938, 0.4062, 0.5938, 0.4062, 0.625, 0.4219, 0.625, 0.4219, 0.6562, 0.4062, 0.6562, 0.4062, 0.6562, 0.4219, 0.6562, 0.4219, 0.6875, 0.4062, 0.6875, 0.4062, 0.5938, 0.4219, 0.5938, 0.4219, 0.625, 0.4062, 0.625, 0.4062, 0.5625, 0.4219, 0.5625, 0.4219, 0.5625, 0.4062, 0.5625, 0.4375, 0.25, 0.5, 0.25, 0.5, 0.25, 0.4375, 0.25, 0.625, 0.4375, 0.5938, 0.4375, 0.5938, 0.4375, 0.625, 0.4375, 0.4375, 0.25, 0.5, 0.25, 0.5, 0.25, 0.4375, 0.25, 0.5938, 0.4375, 0.5938, 0.375, 0.5938, 0.375, 0.5938, 0.4375, 0.5938, 0.3125, 0.625, 0.3125, 0.625, 0.3125, 0.5938, 0.3125, 0.5, 0.25, 0.5625, 0.25, 0.5625, 0.25, 0.5, 0.25, 0.5938, 0.3125, 0.625, 0.3125, 0.625, 0.375, 0.5938, 0.375, 0.5938, 0.375, 0.625, 0.375, 0.625, 0.4375, 0.5938, 0.4375, 0.5938, 0.3125, 0.5938, 0.375, 0.5938, 0.375, 0.5938, 0.3125, 0.5938, 0.3125, 0.625, 0.3125, 0.625, 0.3125, 0.5938, 0.3125, 0.5, 0.25, 0.5625, 0.25, 0.5625, 0.25, 0.5, 0.25, 0.5938, 0.4375, 0.5938, 0.4375, 0.5938, 0.4375, 0.5938, 0.4375, 0.5938, 0.4375, 0.5938, 0.375, 0.5938, 0.375, 0.5938, 0.4375, 0.5938, 0.375, 0.5938, 0.3125, 0.5938, 0.3125, 0.5938, 0.375, 0.5938, 0.4375, 0.5938, 0.4375, 0.5625, 0.4375, 0.5, 0.4375, 0.5938, 0.3125, 0.5938, 0.3125, 0.5938, 0.3125, 0.5938, 0.3125, 0.5938, 0.375, 0.5938, 0.4375, 0.5, 0.4375, 0.5, 0.375, 0.5938, 0.375, 0.5938, 0.4375, 0.5938, 0.4375, 0.5938, 0.375, 0.5938, 0.3125, 0.5938, 0.3125, 0.5, 0.3125, 0.5625, 0.3125, 0.5938, 0.3125, 0.5938, 0.375, 0.5, 0.375, 0.5, 0.3125, 0.5625, 0.125, 0.625, 0.125, 0.625, 0.1719, 0.5625, 0.1719, 0.5, 0.125, 0.5625, 0.125, 0.5625, 0.1719, 0.5, 0.1719, 0.3438, 0.625, 0.375, 0.625, 0.375, 0.6719, 0.3438, 0.6719, 0.4375, 0.125, 0.5, 0.125, 0.5, 0.1719, 0.4375, 0.1719, 0.375, 0.125, 0.4375, 0.125, 0.4375, 0.1719, 0.375, 0.1719, 0.5938, 0.5625, 0.625, 0.5625, 0.625, 0.5781, 0.5938, 0.5781, 0.5938, 0.625, 0.5938, 0.5781, 0.5938, 0.5781, 0.5938, 0.625, 0.3438, 0.6875, 0.3438, 0.6719, 0.3438, 0.6719, 0.3438, 0.6875, 0.4375, 0.1875, 0.4375, 0.1719, 0.4375, 0.1719, 0.4375, 0.1875, 0.5625, 0.1719, 0.5625, 0.1875, 0.5625, 0.1875, 0.5625, 0.1719, 0.4375, 0.1719, 0.5, 0.1719, 0.5, 0.1719, 0.4375, 0.1719, 0.5, 0.1719, 0.5625, 0.1719, 0.5625, 0.1719, 0.5, 0.1719, 0.5625, 0.1719, 0.5625, 0.1875, 0.5625, 0.1875, 0.5625, 0.1719, 0.5, 0.1875, 0.4375, 0.1875, 0.4375, 0.1875, 0.5, 0.1875, 0.5, 0.1719, 0.4375, 0.1719, 0.4375, 0.1719, 0.5, 0.1719, 0.5, 0.1875, 0.4375, 0.1875, 0.4375, 0.1875, 0.5, 0.1875, 0.4375, 0.1719, 0.5, 0.1719, 0.5, 0.1719, 0.4375, 0.1719, 0.5625, 0.1875, 0.5, 0.1875, 0.5, 0.1875, 0.5625, 0.1875, 0.5, 0.1875, 0.4375, 0.1875, 0.4375, 0.1875, 0.5, 0.1875, 0.5, 0.1719, 0.5625, 0.1719, 0.5625, 0.1719, 0.5, 0.1719, 0.4375, 0.1719, 0.5, 0.1719, 0.5, 0.1875, 0.4375, 0.1875, 0.5, 0.1719, 0.5625, 0.1719, 0.5625, 0.1875, 0.5, 0.1875, 0.5625, 0.1719, 0.5625, 0.1875, 0.5625, 0.1875, 0.5625, 0.1719, 0.4375, 0.1875, 0.4375, 0.1719, 0.4375, 0.1719, 0.4375, 0.1875, 0.5625, 0.1719, 0.5625, 0.1719, 0.5625, 0.1719, 0.5625, 0.1719, 0.5625, 0.1875, 0.5, 0.1875, 0.5, 0.1875, 0.5625, 0.1875, 0.5, 0.1719, 0.5625, 0.1719, 0.5625, 0.1719, 0.5, 0.1719, 0.4375, 0.1719, 0.5, 0.1719, 0.5, 0.1719, 0.4375, 0.1719, 0.4375, 0.07812, 0.4375, 0.0625, 0.4375, 0.1719, 0.4375, 0.1719, 0.4375, 0.1719, 0.4375, 0.1719, 0.4375, 0.1719, 0.4375, 0.1719, 0.5, 0.07812, 0.4375, 0.07812, 0.4375, 0.1719, 0.5, 0.1719, 0.5625, 0.1719, 0.5, 0.1719, 0.5, 0.1719, 0.5625, 0.1719, 0.5938, 0.625, 0.625, 0.625, 0.625, 0.6719, 0.5938, 0.6719, 0.375, 0.0625, 0.4375, 0.0625, 0.4375, 0.07812, 0.375, 0.07812, 0.5, 0.0625, 0.5625, 0.0625, 0.5625, 0.0625, 0.5, 0.0625, 0.5625, 0.0625, 0.625, 0.0625, 0.625, 0.07812, 0.5625, 0.07812, 0.5625, 0.0625, 0.5625, 0.07812, 0.5625, 0.07812, 0.5625, 0.0625, 0.3438, 0.5625, 0.375, 0.5625, 0.375, 0.5781, 0.3438, 0.5781, 0.5938, 0.6875, 0.5938, 0.6719, 0.5938, 0.6719, 0.5938, 0.6875, 0.3438, 0.625, 0.3438, 0.5781, 0.3438, 0.5781, 0.3438, 0.625, 0.5625, 0.07812, 0.5, 0.07812, 0.5, 0.1719, 0.5625, 0.1719, 0.5625, 0.0625, 0.5625, 0.07812, 0.5625, 0.1719, 0.5625, 0.1719, 0.4375, 0.0625, 0.5, 0.0625, 0.5, 0.0625, 0.4375, 0.0625, 0.4375, 0.07812, 0.4375, 0.0625, 0.4375, 0.0625, 0.4375, 0.07812, 0.5, 0.07812, 0.4375, 0.07812, 0.4375, 0.07812, 0.5, 0.07812, 0.5625, 0.07812, 0.5, 0.07812, 0.5, 0.07812, 0.5625, 0.07812, 0.5625, 0.1719, 0.5, 0.1719, 0.5, 0.1719, 0.5625, 0.1719, 0.4375, 0.1719, 0.5, 0.1719, 0.5, 0.1719, 0.4375, 0.1719, 0.4375, 0.1719, 0.4375, 0.1719, 0.4375, 0.1719, 0.4375, 0.1719, 0.5, 0.1719, 0.5625, 0.1719, 0.5625, 0.1719, 0.5, 0.1719, 0.5625, 0.1719, 0.5625, 0.1719, 0.5625, 0.1719, 0.5625, 0.1719, 0.5, 0.1719, 0.4375, 0.1719, 0.4375, 0.1719, 0.5, 0.1719, 0.4375, 0.0625, 0.5, 0.0625, 0.5, 0.1719, 0.4375, 0.1719, 0.5, 0.0625, 0.5625, 0.0625, 0.5625, 0.1719, 0.5, 0.1719])
me_cube.materials.append(mat_material)
me_cube.use_remesh_preserve_volume = False
me_cube.use_remesh_preserve_attributes = False
me_cube.use_mirror_vertex_groups = False
me_cube.update()

# ---- objects
ob_cube = bpy.data.objects.new('Cube', me_cube)

# ---- transforms, parenting, visibility, modifiers, constraints
ob_cube.location = (0.0, 0.0, 0.0)
ob_cube.scale = (1.0, 1.8, 1.0)
ob_cube.lock_rotations_4d = False
ob_cube.empty_display_type = 'ARROWS'
ob_cube.lineart.crease_threshold = 0.0

# ---- collection membership
col_collection.objects.link(ob_cube)

# ---- scene / render settings (as saved in the file)
scene.frame_start = 1; scene.frame_end = 250; scene.frame_set(1)
scene.render.engine = 'BLENDER_EEVEE_NEXT'
scene.cycles.use_denoising = False
scene.cycles.samples = 128
scene.cycles.sampling_pattern = 'TABULATED_SOBOL'
scene.cycles.use_adaptive_sampling = False
scene.cycles.use_light_tree = False
scene.view_settings.view_transform = 'Filmic'
bpy.context.view_layer.update()

# ---- added for rendering (the .blend has no active camera and no usable light): camera, sun
cam_auto = bpy.data.cameras.new('AutoCamera')
cam_auto.lens = 50.0
cam_auto.sensor_width = 36.0
cam_auto.clip_end = 1000.0
ob_auto_camera = bpy.data.objects.new('AutoCamera', cam_auto)
scene.collection.objects.link(ob_auto_camera)
ob_auto_camera.location = (4.67331, -5.70797, 3.92149)
ob_auto_camera.rotation_euler = (1.09748, -7.21219e-08, 0.694738)
scene.camera = ob_auto_camera
light_auto_sun = bpy.data.lights.new('AutoSun', 'SUN')
light_auto_sun.energy = 3.0
light_auto_sun.angle = 0.0523599
ob_auto_sun = bpy.data.objects.new('AutoSun', light_auto_sun)
scene.collection.objects.link(ob_auto_sun)
ob_auto_sun.rotation_euler = (0.872665, 0.174533, 0.523599)
bpy.context.view_layer.update()
